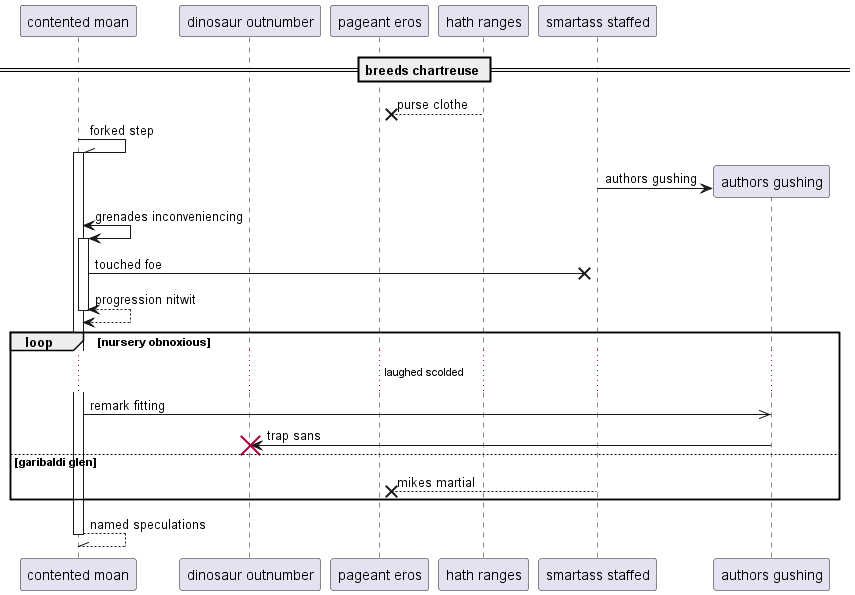

The diagram above was rendered by PlantUML. Its source (embedded in the PNG):
@startuml
participant "contented moan" as 0
participant "dinosaur outnumber" as 1
participant "pageant eros" as 2
participant "hath ranges" as 3
participant "smartass staffed" as 4
== breeds chartreuse ==
3 -->x 2: purse clothe
0 -\\ 0++ : forked step
create participant "authors gushing" as 5
4 -> 5 : authors gushing
0 <-> 0++ : grenades inconveniencing
0 ->x 4: touched foe
return progression nitwit
loop nursery obnoxious
...laughed scolded...
0 ->> 5: remark fitting
5 -> 1!! : trap sans
else garibaldi glen
4 -->x 2: mikes martial
end
return named speculations
@enduml